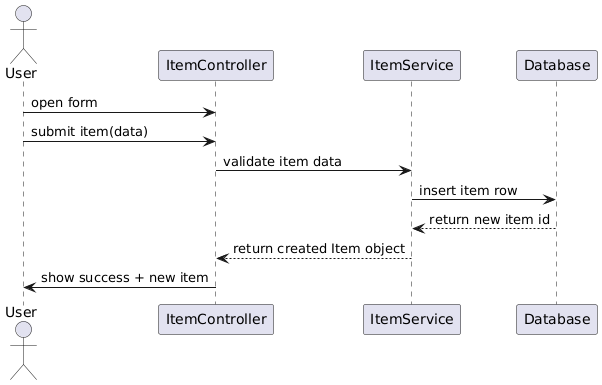

The diagram above was rendered by PlantUML. Its source (embedded in the PNG):
@startuml
actor User
participant "ItemController" as IC
participant "ItemService" as IS
participant "Database" as DB

User -> IC : open form
User -> IC : submit item(data)
IC -> IS : validate item data
IS -> DB : insert item row
DB --> IS : return new item id
IS --> IC : return created Item object
IC -> User : show success + new item
@enduml